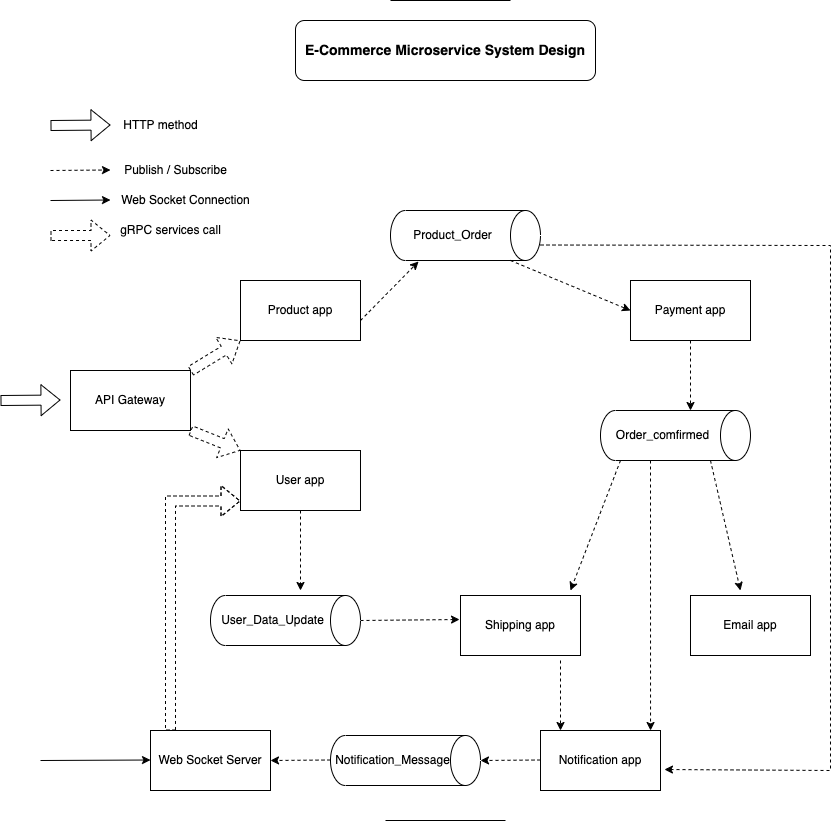

The diagram above was exported from draw.io. Its source (the exported page's mxGraphModel, read from the mxfile embedded in the PNG):
<mxGraphModel dx="1228" dy="773" grid="1" gridSize="10" guides="1" tooltips="1" connect="1" arrows="1" fold="1" page="1" pageScale="1" pageWidth="827" pageHeight="1169" math="0" shadow="0">
  <root>
    <mxCell id="0" />
    <mxCell id="1" parent="0" />
    <mxCell id="Pu5Jj24Qh4EqaaiBudeV-1" value="API Gateway" style="rounded=0;whiteSpace=wrap;html=1;" parent="1" vertex="1">
      <mxGeometry x="70" y="390" width="120" height="60" as="geometry" />
    </mxCell>
    <mxCell id="Pu5Jj24Qh4EqaaiBudeV-2" value="User app" style="rounded=0;whiteSpace=wrap;html=1;" parent="1" vertex="1">
      <mxGeometry x="240" y="470" width="120" height="60" as="geometry" />
    </mxCell>
    <mxCell id="Pu5Jj24Qh4EqaaiBudeV-3" value="Product app" style="rounded=0;whiteSpace=wrap;html=1;" parent="1" vertex="1">
      <mxGeometry x="240" y="300" width="120" height="60" as="geometry" />
    </mxCell>
    <mxCell id="Pu5Jj24Qh4EqaaiBudeV-4" value="Payment app" style="rounded=0;whiteSpace=wrap;html=1;" parent="1" vertex="1">
      <mxGeometry x="630" y="300" width="120" height="60" as="geometry" />
    </mxCell>
    <mxCell id="Pu5Jj24Qh4EqaaiBudeV-5" value="Product_Order" style="shape=cylinder3;whiteSpace=wrap;html=1;boundedLbl=1;backgroundOutline=1;size=15;direction=south;" parent="1" vertex="1">
      <mxGeometry x="390" y="230" width="150" height="50" as="geometry" />
    </mxCell>
    <mxCell id="Pu5Jj24Qh4EqaaiBudeV-6" value="Order_comfirmed" style="shape=cylinder3;whiteSpace=wrap;html=1;boundedLbl=1;backgroundOutline=1;size=15;direction=south;" parent="1" vertex="1">
      <mxGeometry x="600" y="430" width="150" height="50" as="geometry" />
    </mxCell>
    <mxCell id="Pu5Jj24Qh4EqaaiBudeV-7" value="Email app" style="rounded=0;whiteSpace=wrap;html=1;" parent="1" vertex="1">
      <mxGeometry x="690" y="615" width="120" height="60" as="geometry" />
    </mxCell>
    <mxCell id="Pu5Jj24Qh4EqaaiBudeV-8" value="Shipping app" style="rounded=0;whiteSpace=wrap;html=1;" parent="1" vertex="1">
      <mxGeometry x="460" y="615" width="120" height="60" as="geometry" />
    </mxCell>
    <mxCell id="Pu5Jj24Qh4EqaaiBudeV-9" value="User_Data_Update" style="shape=cylinder3;whiteSpace=wrap;html=1;boundedLbl=1;backgroundOutline=1;size=15;direction=south;" parent="1" vertex="1">
      <mxGeometry x="210" y="615" width="150" height="50" as="geometry" />
    </mxCell>
    <mxCell id="Pu5Jj24Qh4EqaaiBudeV-10" value="" style="shape=flexArrow;endArrow=classic;html=1;rounded=0;" parent="1" edge="1">
      <mxGeometry width="50" height="50" relative="1" as="geometry">
        <mxPoint y="420" as="sourcePoint" />
        <mxPoint x="60" y="419.5" as="targetPoint" />
      </mxGeometry>
    </mxCell>
    <mxCell id="Pu5Jj24Qh4EqaaiBudeV-12" value="" style="shape=flexArrow;endArrow=classic;html=1;rounded=0;entryX=0;entryY=1;entryDx=0;entryDy=0;dashed=1;" parent="1" target="Pu5Jj24Qh4EqaaiBudeV-3" edge="1">
      <mxGeometry width="50" height="50" relative="1" as="geometry">
        <mxPoint x="190" y="390.5" as="sourcePoint" />
        <mxPoint x="250" y="390" as="targetPoint" />
      </mxGeometry>
    </mxCell>
    <mxCell id="Pu5Jj24Qh4EqaaiBudeV-13" value="" style="shape=flexArrow;endArrow=classic;html=1;rounded=0;entryX=0;entryY=0;entryDx=0;entryDy=0;dashed=1;" parent="1" target="Pu5Jj24Qh4EqaaiBudeV-2" edge="1">
      <mxGeometry width="50" height="50" relative="1" as="geometry">
        <mxPoint x="190" y="450" as="sourcePoint" />
        <mxPoint x="240" y="419.5" as="targetPoint" />
      </mxGeometry>
    </mxCell>
    <mxCell id="Pu5Jj24Qh4EqaaiBudeV-14" value="" style="shape=flexArrow;endArrow=classic;html=1;rounded=0;" parent="1" edge="1">
      <mxGeometry width="50" height="50" relative="1" as="geometry">
        <mxPoint x="50" y="145" as="sourcePoint" />
        <mxPoint x="110" y="144.5" as="targetPoint" />
      </mxGeometry>
    </mxCell>
    <mxCell id="Pu5Jj24Qh4EqaaiBudeV-16" value="HTTP method" style="text;html=1;align=center;verticalAlign=middle;resizable=0;points=[];autosize=1;strokeColor=none;fillColor=none;" parent="1" vertex="1">
      <mxGeometry x="110" y="130" width="100" height="30" as="geometry" />
    </mxCell>
    <mxCell id="Pu5Jj24Qh4EqaaiBudeV-18" value="" style="endArrow=classic;html=1;rounded=0;dashed=1;" parent="1" edge="1">
      <mxGeometry width="50" height="50" relative="1" as="geometry">
        <mxPoint x="50" y="190" as="sourcePoint" />
        <mxPoint x="110" y="189.5" as="targetPoint" />
      </mxGeometry>
    </mxCell>
    <mxCell id="Pu5Jj24Qh4EqaaiBudeV-19" value="Publish / Subscribe" style="text;html=1;align=center;verticalAlign=middle;resizable=0;points=[];autosize=1;strokeColor=none;fillColor=none;" parent="1" vertex="1">
      <mxGeometry x="110" y="175" width="130" height="30" as="geometry" />
    </mxCell>
    <mxCell id="Pu5Jj24Qh4EqaaiBudeV-23" value="" style="endArrow=classic;html=1;rounded=0;dashed=1;entryX=0;entryY=0.4;entryDx=0;entryDy=0;entryPerimeter=0;exitX=0.5;exitY=1;exitDx=0;exitDy=0;" parent="1" source="Pu5Jj24Qh4EqaaiBudeV-4" target="Pu5Jj24Qh4EqaaiBudeV-6" edge="1">
      <mxGeometry width="50" height="50" relative="1" as="geometry">
        <mxPoint x="600" y="360" as="sourcePoint" />
        <mxPoint x="630" y="419.5" as="targetPoint" />
      </mxGeometry>
    </mxCell>
    <mxCell id="Pu5Jj24Qh4EqaaiBudeV-24" value="" style="endArrow=classic;html=1;rounded=0;dashed=1;" parent="1" edge="1">
      <mxGeometry width="50" height="50" relative="1" as="geometry">
        <mxPoint x="710" y="480" as="sourcePoint" />
        <mxPoint x="740" y="610" as="targetPoint" />
      </mxGeometry>
    </mxCell>
    <mxCell id="Pu5Jj24Qh4EqaaiBudeV-25" value="" style="endArrow=classic;html=1;rounded=0;dashed=1;" parent="1" edge="1">
      <mxGeometry width="50" height="50" relative="1" as="geometry">
        <mxPoint x="620" y="480" as="sourcePoint" />
        <mxPoint x="570" y="610" as="targetPoint" />
      </mxGeometry>
    </mxCell>
    <mxCell id="Pu5Jj24Qh4EqaaiBudeV-26" value="" style="endArrow=classic;html=1;rounded=0;dashed=1;" parent="1" edge="1">
      <mxGeometry width="50" height="50" relative="1" as="geometry">
        <mxPoint x="300" y="530" as="sourcePoint" />
        <mxPoint x="300" y="610" as="targetPoint" />
      </mxGeometry>
    </mxCell>
    <mxCell id="Pu5Jj24Qh4EqaaiBudeV-27" value="" style="endArrow=classic;html=1;rounded=0;dashed=1;entryX=-0.008;entryY=0.4;entryDx=0;entryDy=0;entryPerimeter=0;" parent="1" target="Pu5Jj24Qh4EqaaiBudeV-8" edge="1">
      <mxGeometry width="50" height="50" relative="1" as="geometry">
        <mxPoint x="360" y="640" as="sourcePoint" />
        <mxPoint x="360" y="720" as="targetPoint" />
      </mxGeometry>
    </mxCell>
    <mxCell id="Pu5Jj24Qh4EqaaiBudeV-31" value="&lt;font size=&quot;1&quot; style=&quot;&quot;&gt;&lt;b style=&quot;font-size: 14px;&quot;&gt;E-Commerce Microservice System Design&lt;/b&gt;&lt;/font&gt;" style="rounded=1;whiteSpace=wrap;html=1;" parent="1" vertex="1">
      <mxGeometry x="295" y="40" width="300" height="60" as="geometry" />
    </mxCell>
    <mxCell id="Pu5Jj24Qh4EqaaiBudeV-32" value="" style="endArrow=classic;html=1;rounded=0;dashed=1;entryX=1.02;entryY=0.813;entryDx=0;entryDy=0;entryPerimeter=0;" parent="1" target="Pu5Jj24Qh4EqaaiBudeV-5" edge="1">
      <mxGeometry width="50" height="50" relative="1" as="geometry">
        <mxPoint x="360" y="340" as="sourcePoint" />
        <mxPoint x="390" y="399.5" as="targetPoint" />
      </mxGeometry>
    </mxCell>
    <mxCell id="Pu5Jj24Qh4EqaaiBudeV-33" value="" style="endArrow=classic;html=1;rounded=0;dashed=1;entryX=0;entryY=0.5;entryDx=0;entryDy=0;exitX=1;exitY=0.2;exitDx=0;exitDy=0;exitPerimeter=0;" parent="1" source="Pu5Jj24Qh4EqaaiBudeV-5" target="Pu5Jj24Qh4EqaaiBudeV-4" edge="1">
      <mxGeometry width="50" height="50" relative="1" as="geometry">
        <mxPoint x="500" y="389.5" as="sourcePoint" />
        <mxPoint x="560" y="389" as="targetPoint" />
      </mxGeometry>
    </mxCell>
    <mxCell id="Pu5Jj24Qh4EqaaiBudeV-34" value="Notification app" style="rounded=0;whiteSpace=wrap;html=1;" parent="1" vertex="1">
      <mxGeometry x="540" y="750" width="120" height="60" as="geometry" />
    </mxCell>
    <mxCell id="Pu5Jj24Qh4EqaaiBudeV-39" value="" style="endArrow=classic;html=1;rounded=0;" parent="1" edge="1">
      <mxGeometry width="50" height="50" relative="1" as="geometry">
        <mxPoint x="50" y="220" as="sourcePoint" />
        <mxPoint x="110" y="219.5" as="targetPoint" />
      </mxGeometry>
    </mxCell>
    <mxCell id="Pu5Jj24Qh4EqaaiBudeV-40" value="Web Socket Connection" style="text;html=1;align=center;verticalAlign=middle;resizable=0;points=[];autosize=1;strokeColor=none;fillColor=none;" parent="1" vertex="1">
      <mxGeometry x="110" y="205" width="150" height="30" as="geometry" />
    </mxCell>
    <mxCell id="Pu5Jj24Qh4EqaaiBudeV-41" value="" style="endArrow=classic;html=1;rounded=0;dashed=1;entryX=0.917;entryY=0;entryDx=0;entryDy=0;entryPerimeter=0;" parent="1" target="Pu5Jj24Qh4EqaaiBudeV-34" edge="1">
      <mxGeometry width="50" height="50" relative="1" as="geometry">
        <mxPoint x="650" y="480" as="sourcePoint" />
        <mxPoint x="650" y="560" as="targetPoint" />
      </mxGeometry>
    </mxCell>
    <mxCell id="Pu5Jj24Qh4EqaaiBudeV-42" value="" style="endArrow=classic;html=1;rounded=0;dashed=1;entryX=1.033;entryY=0.65;entryDx=0;entryDy=0;entryPerimeter=0;" parent="1" target="Pu5Jj24Qh4EqaaiBudeV-34" edge="1">
      <mxGeometry width="50" height="50" relative="1" as="geometry">
        <mxPoint x="540" y="264.5" as="sourcePoint" />
        <mxPoint x="830" y="790" as="targetPoint" />
        <Array as="points">
          <mxPoint x="830" y="265" />
          <mxPoint x="830" y="790" />
        </Array>
      </mxGeometry>
    </mxCell>
    <mxCell id="Pu5Jj24Qh4EqaaiBudeV-44" value="" style="endArrow=classic;html=1;rounded=0;dashed=1;entryX=0;entryY=0.4;entryDx=0;entryDy=0;entryPerimeter=0;exitX=0.5;exitY=1;exitDx=0;exitDy=0;" parent="1" edge="1">
      <mxGeometry width="50" height="50" relative="1" as="geometry">
        <mxPoint x="560" y="680" as="sourcePoint" />
        <mxPoint x="560" y="750" as="targetPoint" />
      </mxGeometry>
    </mxCell>
    <mxCell id="Pu5Jj24Qh4EqaaiBudeV-45" value="Web Socket Server" style="rounded=0;whiteSpace=wrap;html=1;" parent="1" vertex="1">
      <mxGeometry x="150" y="750" width="120" height="60" as="geometry" />
    </mxCell>
    <mxCell id="Pu5Jj24Qh4EqaaiBudeV-46" value="Notification_Message" style="shape=cylinder3;whiteSpace=wrap;html=1;boundedLbl=1;backgroundOutline=1;size=15;direction=south;" parent="1" vertex="1">
      <mxGeometry x="330" y="755" width="150" height="50" as="geometry" />
    </mxCell>
    <mxCell id="Pu5Jj24Qh4EqaaiBudeV-48" value="" style="endArrow=classic;html=1;rounded=0;dashed=1;" parent="1" edge="1">
      <mxGeometry width="50" height="50" relative="1" as="geometry">
        <mxPoint x="540" y="779.5" as="sourcePoint" />
        <mxPoint x="480" y="780" as="targetPoint" />
      </mxGeometry>
    </mxCell>
    <mxCell id="Pu5Jj24Qh4EqaaiBudeV-49" value="" style="endArrow=classic;html=1;rounded=0;dashed=1;" parent="1" edge="1">
      <mxGeometry width="50" height="50" relative="1" as="geometry">
        <mxPoint x="330" y="779.5" as="sourcePoint" />
        <mxPoint x="270" y="780" as="targetPoint" />
      </mxGeometry>
    </mxCell>
    <mxCell id="Pu5Jj24Qh4EqaaiBudeV-50" value="" style="endArrow=classic;html=1;rounded=0;" parent="1" edge="1">
      <mxGeometry width="50" height="50" relative="1" as="geometry">
        <mxPoint x="40" y="780" as="sourcePoint" />
        <mxPoint x="150" y="779.5" as="targetPoint" />
      </mxGeometry>
    </mxCell>
    <mxCell id="Pu5Jj24Qh4EqaaiBudeV-51" value="" style="shape=flexArrow;endArrow=classic;html=1;rounded=0;dashed=1;" parent="1" edge="1">
      <mxGeometry width="50" height="50" relative="1" as="geometry">
        <mxPoint x="170" y="750" as="sourcePoint" />
        <mxPoint x="240" y="520.5" as="targetPoint" />
        <Array as="points">
          <mxPoint x="170" y="520.5" />
        </Array>
      </mxGeometry>
    </mxCell>
    <mxCell id="Pu5Jj24Qh4EqaaiBudeV-52" value="" style="endArrow=none;html=1;rounded=0;fontSize=14;fillColor=default;" parent="1" edge="1">
      <mxGeometry width="50" height="50" relative="1" as="geometry">
        <mxPoint x="390" y="20" as="sourcePoint" />
        <mxPoint x="510" y="20" as="targetPoint" />
      </mxGeometry>
    </mxCell>
    <mxCell id="Pu5Jj24Qh4EqaaiBudeV-53" value="" style="endArrow=none;html=1;rounded=0;fontSize=14;fillColor=default;" parent="1" edge="1">
      <mxGeometry width="50" height="50" relative="1" as="geometry">
        <mxPoint x="385" y="840" as="sourcePoint" />
        <mxPoint x="505" y="840" as="targetPoint" />
      </mxGeometry>
    </mxCell>
    <mxCell id="yK2XP1yAY-QIt_liODjN-1" value="" style="shape=flexArrow;endArrow=classic;html=1;rounded=0;dashed=1;" edge="1" parent="1">
      <mxGeometry width="50" height="50" relative="1" as="geometry">
        <mxPoint x="50" y="255" as="sourcePoint" />
        <mxPoint x="110" y="255" as="targetPoint" />
      </mxGeometry>
    </mxCell>
    <mxCell id="yK2XP1yAY-QIt_liODjN-2" value="gRPC services call" style="text;html=1;align=center;verticalAlign=middle;resizable=0;points=[];autosize=1;strokeColor=none;fillColor=none;" vertex="1" parent="1">
      <mxGeometry x="110" y="235" width="120" height="30" as="geometry" />
    </mxCell>
  </root>
</mxGraphModel>